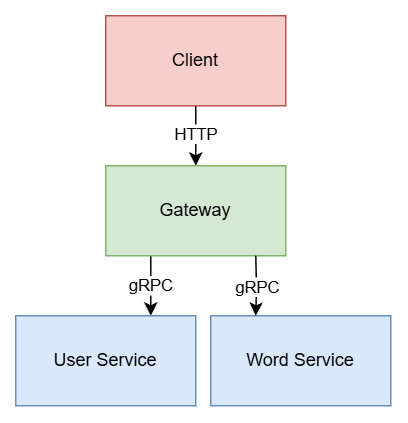

The diagram above was exported from draw.io. Its source (the exported page's mxGraphModel, read from the mxfile embedded in the PNG):
<mxGraphModel dx="1077" dy="559" grid="1" gridSize="10" guides="1" tooltips="1" connect="1" arrows="1" fold="1" page="1" pageScale="1" pageWidth="827" pageHeight="1169" math="0" shadow="0">
  <root>
    <mxCell id="0" />
    <mxCell id="1" parent="0" />
    <mxCell id="Ilkj0fe5H6vfAhI-LQZF-7" style="edgeStyle=orthogonalEdgeStyle;rounded=0;orthogonalLoop=1;jettySize=auto;html=1;exitX=0.5;exitY=1;exitDx=0;exitDy=0;entryX=0.5;entryY=0;entryDx=0;entryDy=0;" edge="1" parent="1" source="Ilkj0fe5H6vfAhI-LQZF-1" target="Ilkj0fe5H6vfAhI-LQZF-2">
      <mxGeometry relative="1" as="geometry" />
    </mxCell>
    <mxCell id="Ilkj0fe5H6vfAhI-LQZF-8" value="HTTP" style="edgeLabel;html=1;align=center;verticalAlign=middle;resizable=0;points=[];" vertex="1" connectable="0" parent="Ilkj0fe5H6vfAhI-LQZF-7">
      <mxGeometry x="-0.0603" relative="1" as="geometry">
        <mxPoint as="offset" />
      </mxGeometry>
    </mxCell>
    <mxCell id="Ilkj0fe5H6vfAhI-LQZF-1" value="Client" style="rounded=0;whiteSpace=wrap;html=1;fillColor=#f8cecc;strokeColor=#b85450;" vertex="1" parent="1">
      <mxGeometry x="320" y="160" width="120" height="60" as="geometry" />
    </mxCell>
    <mxCell id="Ilkj0fe5H6vfAhI-LQZF-9" style="edgeStyle=orthogonalEdgeStyle;rounded=0;orthogonalLoop=1;jettySize=auto;html=1;exitX=0.25;exitY=1;exitDx=0;exitDy=0;entryX=0.75;entryY=0;entryDx=0;entryDy=0;" edge="1" parent="1" source="Ilkj0fe5H6vfAhI-LQZF-2" target="Ilkj0fe5H6vfAhI-LQZF-5">
      <mxGeometry relative="1" as="geometry" />
    </mxCell>
    <mxCell id="Ilkj0fe5H6vfAhI-LQZF-11" value="gRPC" style="edgeLabel;html=1;align=center;verticalAlign=middle;resizable=0;points=[];" vertex="1" connectable="0" parent="Ilkj0fe5H6vfAhI-LQZF-9">
      <mxGeometry x="-0.1983" relative="1" as="geometry">
        <mxPoint y="4" as="offset" />
      </mxGeometry>
    </mxCell>
    <mxCell id="Ilkj0fe5H6vfAhI-LQZF-2" value="Gateway" style="rounded=0;whiteSpace=wrap;html=1;fillColor=#d5e8d4;strokeColor=#82b366;" vertex="1" parent="1">
      <mxGeometry x="320" y="260" width="120" height="60" as="geometry" />
    </mxCell>
    <mxCell id="Ilkj0fe5H6vfAhI-LQZF-5" value="User Service" style="rounded=0;whiteSpace=wrap;html=1;fillColor=#dae8fc;strokeColor=#6c8ebf;" vertex="1" parent="1">
      <mxGeometry x="260" y="360" width="120" height="60" as="geometry" />
    </mxCell>
    <mxCell id="Ilkj0fe5H6vfAhI-LQZF-6" value="Word&amp;nbsp;Service" style="rounded=0;whiteSpace=wrap;html=1;fillColor=#dae8fc;strokeColor=#6c8ebf;" vertex="1" parent="1">
      <mxGeometry x="390" y="360" width="120" height="60" as="geometry" />
    </mxCell>
    <mxCell id="Ilkj0fe5H6vfAhI-LQZF-13" style="edgeStyle=orthogonalEdgeStyle;rounded=0;orthogonalLoop=1;jettySize=auto;html=1;exitX=0.25;exitY=1;exitDx=0;exitDy=0;entryX=0.75;entryY=0;entryDx=0;entryDy=0;" edge="1" parent="1">
      <mxGeometry relative="1" as="geometry">
        <mxPoint x="420" y="320" as="sourcePoint" />
        <mxPoint x="420" y="360" as="targetPoint" />
      </mxGeometry>
    </mxCell>
    <mxCell id="Ilkj0fe5H6vfAhI-LQZF-14" value="gRPC" style="edgeLabel;html=1;align=center;verticalAlign=middle;resizable=0;points=[];" vertex="1" connectable="0" parent="Ilkj0fe5H6vfAhI-LQZF-13">
      <mxGeometry x="-0.1983" relative="1" as="geometry">
        <mxPoint y="4" as="offset" />
      </mxGeometry>
    </mxCell>
  </root>
</mxGraphModel>